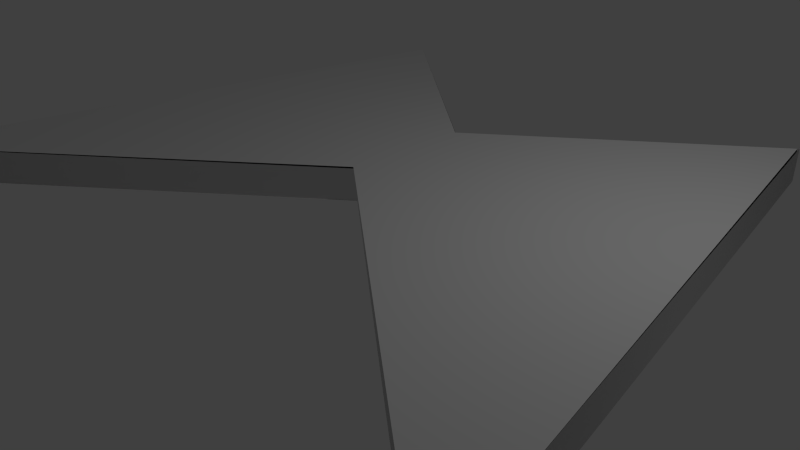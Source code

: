 # Source: logotest1.blend  (saved by Blender 2.76.0; exported with 4.5.12 LTS)
import bpy
from mathutils import Matrix  # noqa: F401  (used for matrix-valued properties, if any)

bpy.ops.wm.read_factory_settings(use_empty=True)
scene = bpy.context.scene
scene.name = 'Scene'

# ---- collections
col_collection_1 = bpy.data.collections.new('Collection 1'); scene.collection.children.link(col_collection_1)

# ---- materials (node trees are filled in below, after node groups)
mat_material = bpy.data.materials.new('Material')
mat_material.alpha_threshold = 0.0
mat_material.use_transparent_shadow = False
mat_material.roughness = 0.5

# ---- material node trees

# ---- world
world_world = bpy.data.worlds.new('World'); scene.world = world_world
world_world.color = (0.05088, 0.05088, 0.05088)
world_world.use_sun_shadow = False
world_world.sun_shadow_jitter_overblur = 0.0
world_world.cycles.sampling_method = 'MANUAL'
world_world.cycles.sample_map_resolution = 256

# ---- cameras
cam_camera = bpy.data.cameras.new('Camera')
cam_camera.clip_end = 100.0
cam_camera.lens = 35.0
cam_camera.sensor_width = 32.0
cam_camera.sensor_height = 18.0
cam_camera.ortho_scale = 7.314
cam_camera.dof.focus_distance = 0.0
cam_camera.dof.aperture_fstop = 128.0

# ---- lights
light_lamp = bpy.data.lights.new('Lamp', 'POINT')
light_lamp.transmission_factor = 0.0
light_lamp.cutoff_distance = 30.0
light_lamp.energy = 100.0
light_lamp.shadow_buffer_clip_start = 1.001
light_lamp.shadow_soft_size = 0.1
light_lamp.shadow_maximum_resolution = 0.006
light_lamp.use_absolute_resolution = True
light_lamp.cycles.use_multiple_importance_sampling = False

# ---- meshes
me_mesh = bpy.data.meshes.new('Mesh')
me_mesh.from_pydata([(1.34, 1.608, 0.2246), (1.979, -1.692, 0.2246), (-0.0577, -0.1374, 0.2246), (-1.99, -1.686, 0.2246), (-1.348, 1.611, 0.2246), (-0.0369, 0.5592, 0.2246), (1.344, 1.618, -0.2254), (1.963, -1.676, -0.2254), (-0.04333, -0.1278, -0.2254), (-1.99, -1.686, -0.2254), (-1.345, 1.611, -0.2254), (-0.03357, 0.5558, -0.2254), (1.344, 1.618, -0.2254), (1.347, 1.618, 0.2246), (1.977, -1.687, -0.2254), (1.977, -1.687, 0.2246), (-0.04812, -0.1278, -0.2254), (-0.03854, -0.147, 0.2246), (-1.983, -1.678, -0.2254), (-1.992, -1.698, 0.2246), (-1.348, 1.615, -0.2254), (-1.348, 1.611, 0.2246), (-0.03025, 0.5558, -0.2254), (-0.03025, 0.5558, 0.2246)], [], [(5, 1, 0), (3, 5, 4), (3, 2, 5), (2, 1, 5), (7, 11, 6), (11, 9, 10), (8, 9, 11), (7, 8, 11), (13, 15, 14, 12), (15, 17, 16, 14), (17, 19, 18, 16), (19, 21, 20, 18), (21, 23, 22, 20), (23, 13, 12, 22)])
me_mesh.polygons.foreach_set('use_smooth', [0, 0, 0, 0, 0, 0, 0, 0, 1, 1, 1, 1, 1, 1])
_uv = me_mesh.uv_layers.new(name='UVMap')
_uv.uv.foreach_set('vector', [0.2462, 0.6334, 0.5009, 0.3497, 0.4198, 0.766, 0.0001413, 0.3497, 0.2462, 0.6334, 0.08062, 0.7659, 0.0001413, 0.3497, 0.2437, 0.5455, 0.2462, 0.6334, 0.2437, 0.5455, 0.5009, 0.3497, 0.2462, 0.6334, 0.9999, 0.7655, 0.7487, 0.4833, 0.9229, 0.3497, 0.7487, 0.4833, 0.5011, 0.7655, 0.5837, 0.3497, 0.7473, 0.5696, 0.5011, 0.7655, 0.7487, 0.4833, 0.9999, 0.7655, 0.7473, 0.5696, 0.7487, 0.4833, 0.6617, 0.01555, 0.7189, 0.3494, 0.6717, 0.3004, 0.615, 0.0803, 0.7189, 0.3494, 0.3609, 0.3395, 0.3594, 0.2464, 0.6717, 0.3004, 0.3609, 0.3395, 0.0001413, 0.3494, 0.05075, 0.2989, 0.3594, 0.2464, 0.0001413, 0.3494, 0.06831, 0.0001413, 0.1136, 0.07526, 0.05075, 0.2989, 0.06831, 0.0001413, 0.3551, 0.03733, 0.3548, 0.133, 0.1136, 0.07526, 0.3551, 0.03733, 0.6617, 0.01555, 0.615, 0.0803, 0.3548, 0.133])
me_mesh.materials.append(mat_material)
me_mesh.use_remesh_preserve_volume = False
me_mesh.use_remesh_preserve_attributes = False
me_mesh.use_mirror_vertex_groups = False
me_mesh.update()

# ---- objects
ob_beziercurve = bpy.data.objects.new('BezierCurve', me_mesh)
ob_lamp = bpy.data.objects.new('Lamp', light_lamp)
ob_camera = bpy.data.objects.new('Camera', cam_camera)

# ---- transforms, parenting, visibility, modifiers, constraints
ob_beziercurve.location = (0.04466, 0.1408, 1.016)
ob_beziercurve.scale = (2.5, 2.5, 1.0)
ob_beziercurve.lineart.crease_threshold = 0.0
ob_lamp.location = (4.076, 1.005, 5.904)
ob_lamp.rotation_euler = (0.6503, 0.05522, 1.866)
ob_lamp.lock_rotations_4d = False
ob_lamp.empty_display_type = 'ARROWS'
ob_lamp.color = (0.0, 0.0, 0.0, 0.0)
ob_lamp.lineart.crease_threshold = 0.0
ob_camera.location = (7.481, -6.508, 5.344)
ob_camera.rotation_euler = (1.109, 0.01082, 0.8149)
ob_camera.lock_rotations_4d = False
ob_camera.empty_display_type = 'ARROWS'
ob_camera.color = (0.0, 0.0, 0.0, 0.0)
ob_camera.display_type = 'WIRE'
ob_camera.lineart.crease_threshold = 0.0

# ---- collection membership
col_collection_1.objects.link(ob_beziercurve)
col_collection_1.objects.link(ob_lamp)
col_collection_1.objects.link(ob_camera)

# ---- scene / render settings (as saved in the file)
scene.camera = ob_camera
scene.frame_start = 1; scene.frame_end = 250; scene.frame_set(1)
scene.render.engine = 'BLENDER_EEVEE_NEXT'
scene.render.resolution_percentage = 50
scene.render.dither_intensity = 0.0
scene.cycles.use_denoising = False
scene.cycles.samples = 10
scene.cycles.sampling_pattern = 'TABULATED_SOBOL'
scene.cycles.light_sampling_threshold = 0.0
scene.cycles.use_adaptive_sampling = False
scene.cycles.use_light_tree = False
scene.cycles.blur_glossy = 0.0
scene.cycles.pixel_filter_type = 'GAUSSIAN'
scene.cycles.sample_clamp_indirect = 0.0
scene.view_settings.view_transform = 'Standard'
bpy.context.view_layer.update()
